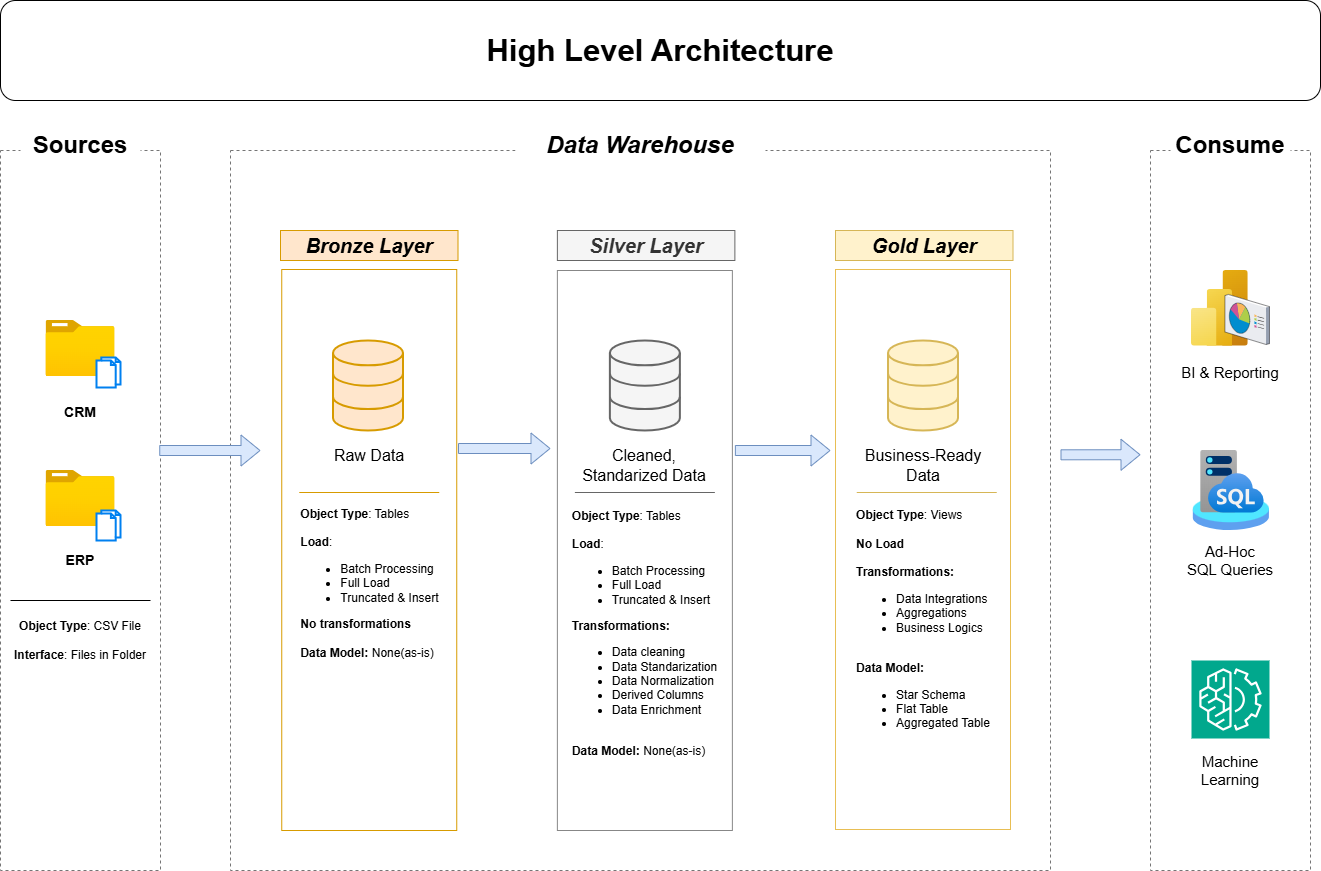

The diagram above was exported from draw.io. Its source (the exported page's mxGraphModel, read from the mxfile embedded in the PNG):
<mxGraphModel dx="1325" dy="826" grid="0" gridSize="10" guides="1" tooltips="1" connect="1" arrows="1" fold="1" page="0" pageScale="1" pageWidth="700" pageHeight="1000" math="0" shadow="0">
  <root>
    <mxCell id="0" />
    <mxCell id="1" parent="0" />
    <mxCell id="7vjJDiovGaPJfexz7rWy-1" parent="1" style="rounded=0;whiteSpace=wrap;html=1;fillColor=none;strokeWidth=1;strokeColor=light-dark(#757575, #ededed);dashed=1;" value="" vertex="1">
      <mxGeometry height="720" width="160" x="40" y="200" as="geometry" />
    </mxCell>
    <mxCell id="7vjJDiovGaPJfexz7rWy-2" parent="1" style="rounded=0;whiteSpace=wrap;html=1;fillColor=default;strokeColor=none;" value="&lt;font style=&quot;font-size: 24px;&quot;&gt;&lt;b&gt;Sources&lt;/b&gt;&lt;/font&gt;" vertex="1">
      <mxGeometry height="30" width="120" x="60" y="180" as="geometry" />
    </mxCell>
    <mxCell id="7vjJDiovGaPJfexz7rWy-3" parent="1" style="rounded=0;whiteSpace=wrap;html=1;fillColor=none;strokeWidth=1;strokeColor=light-dark(#757575, #ededed);dashed=1;" value="" vertex="1">
      <mxGeometry height="720" width="820" x="270" y="200" as="geometry" />
    </mxCell>
    <mxCell id="7vjJDiovGaPJfexz7rWy-4" parent="1" style="rounded=0;whiteSpace=wrap;html=1;fillColor=default;strokeColor=none;" value="&lt;span style=&quot;font-size: 24px;&quot;&gt;&lt;i&gt;&lt;b&gt;Data Warehouse&lt;/b&gt;&lt;/i&gt;&lt;/span&gt;" vertex="1">
      <mxGeometry height="30" width="250" x="555" y="180" as="geometry" />
    </mxCell>
    <mxCell id="7vjJDiovGaPJfexz7rWy-5" parent="1" style="rounded=0;whiteSpace=wrap;html=1;fillColor=none;strokeWidth=1;strokeColor=light-dark(#757575, #ededed);dashed=1;" value="" vertex="1">
      <mxGeometry height="720" width="160" x="1190" y="200" as="geometry" />
    </mxCell>
    <mxCell id="7vjJDiovGaPJfexz7rWy-6" parent="1" style="rounded=0;whiteSpace=wrap;html=1;fillColor=default;strokeColor=none;" value="&lt;span style=&quot;font-size: 24px;&quot;&gt;&lt;b&gt;Consume&lt;/b&gt;&lt;/span&gt;" vertex="1">
      <mxGeometry height="30" width="120" x="1210" y="180" as="geometry" />
    </mxCell>
    <mxCell id="7vjJDiovGaPJfexz7rWy-7" parent="1" style="rounded=0;whiteSpace=wrap;html=1;fillColor=#ffe6cc;strokeColor=#d79b00;fontSize=20;" value="&lt;b&gt;&lt;i&gt;Bronze Layer&lt;/i&gt;&lt;/b&gt;" vertex="1">
      <mxGeometry height="30" width="177.5" x="320" y="280" as="geometry" />
    </mxCell>
    <mxCell id="7vjJDiovGaPJfexz7rWy-8" parent="1" style="rounded=0;whiteSpace=wrap;html=1;fillColor=none;strokeColor=#d79b00;fontSize=20;" value="" vertex="1">
      <mxGeometry height="561" width="175" x="321.25" y="319" as="geometry" />
    </mxCell>
    <mxCell id="7vjJDiovGaPJfexz7rWy-9" parent="1" style="rounded=0;whiteSpace=wrap;html=1;fillColor=#f5f5f5;strokeColor=#666666;fontSize=20;fontColor=#333333;" value="&lt;b&gt;&lt;i&gt;Silver Layer&lt;/i&gt;&lt;/b&gt;" vertex="1">
      <mxGeometry height="30" width="177.5" x="596.88" y="279.99999999999994" as="geometry" />
    </mxCell>
    <mxCell id="7vjJDiovGaPJfexz7rWy-10" parent="1" style="rounded=0;whiteSpace=wrap;html=1;fillColor=none;strokeColor=#878787;fontSize=20;" value="" vertex="1">
      <mxGeometry height="560" width="175" x="596.88" y="320" as="geometry" />
    </mxCell>
    <mxCell id="7vjJDiovGaPJfexz7rWy-11" parent="1" style="rounded=0;whiteSpace=wrap;html=1;fillColor=#fff2cc;strokeColor=#d6b656;fontSize=20;" value="&lt;i&gt;&lt;b&gt;Gold Layer&lt;/b&gt;&lt;/i&gt;" vertex="1">
      <mxGeometry height="30" width="177.5" x="875" y="280" as="geometry" />
    </mxCell>
    <mxCell id="7vjJDiovGaPJfexz7rWy-12" parent="1" style="rounded=0;whiteSpace=wrap;html=1;fillColor=none;strokeColor=light-dark(#e8be54, #996500);fontSize=20;" value="" vertex="1">
      <mxGeometry height="560" width="175" x="875" y="319" as="geometry" />
    </mxCell>
    <mxCell id="7vjJDiovGaPJfexz7rWy-14" parent="1" style="image;aspect=fixed;html=1;points=[];align=center;fontSize=12;image=img/lib/azure2/general/Folder_Blank.svg;" value="" vertex="1">
      <mxGeometry height="56" width="69" x="85.5" y="370" as="geometry" />
    </mxCell>
    <mxCell id="7vjJDiovGaPJfexz7rWy-16" parent="1" style="rounded=0;whiteSpace=wrap;html=1;fillColor=none;strokeColor=none;" value="&lt;b&gt;&lt;font style=&quot;font-size: 14px;&quot;&gt;CRM&lt;/font&gt;&lt;/b&gt;" vertex="1">
      <mxGeometry height="50" width="100" x="70" y="437" as="geometry" />
    </mxCell>
    <mxCell id="7vjJDiovGaPJfexz7rWy-17" parent="1" style="image;aspect=fixed;html=1;points=[];align=center;fontSize=12;image=img/lib/azure2/general/Folder_Blank.svg;" value="" vertex="1">
      <mxGeometry height="56.00000000000001" width="69" x="85.5" y="520" as="geometry" />
    </mxCell>
    <mxCell id="7vjJDiovGaPJfexz7rWy-19" parent="1" style="rounded=0;whiteSpace=wrap;html=1;fillColor=none;strokeColor=none;" value="&lt;span style=&quot;font-size: 14px;&quot;&gt;&lt;b&gt;ERP&lt;/b&gt;&lt;/span&gt;" vertex="1">
      <mxGeometry height="50" width="100" x="70" y="585" as="geometry" />
    </mxCell>
    <mxCell id="7vjJDiovGaPJfexz7rWy-22" edge="1" parent="1" style="endArrow=none;html=1;rounded=0;strokeWidth=1;" value="">
      <mxGeometry height="50" relative="1" width="50" as="geometry">
        <mxPoint x="190" y="650" as="sourcePoint" />
        <mxPoint x="50" y="650" as="targetPoint" />
      </mxGeometry>
    </mxCell>
    <mxCell id="7vjJDiovGaPJfexz7rWy-23" parent="1" style="text;html=1;whiteSpace=wrap;strokeColor=none;fillColor=none;align=center;verticalAlign=middle;rounded=0;" value="&lt;div style=&quot;&quot;&gt;&lt;span style=&quot;background-color: transparent; color: light-dark(rgb(0, 0, 0), rgb(255, 255, 255));&quot;&gt;&lt;b&gt;Object Type&lt;/b&gt;: CSV File&lt;/span&gt;&lt;/div&gt;&lt;div style=&quot;&quot;&gt;&lt;span style=&quot;background-color: transparent; color: light-dark(rgb(0, 0, 0), rgb(255, 255, 255));&quot;&gt;&lt;br&gt;&lt;/span&gt;&lt;/div&gt;&lt;div style=&quot;&quot;&gt;&lt;b&gt;Interface&lt;/b&gt;: Files in Folder&lt;/div&gt;" vertex="1">
      <mxGeometry height="60" width="160" x="40" y="660" as="geometry" />
    </mxCell>
    <mxCell id="7vjJDiovGaPJfexz7rWy-25" parent="1" style="html=1;verticalLabelPosition=bottom;align=center;labelBackgroundColor=#ffffff;verticalAlign=top;strokeWidth=2;strokeColor=#d79b00;shadow=0;dashed=0;shape=mxgraph.ios7.icons.data;fillColor=#ffe6cc;" value="" vertex="1">
      <mxGeometry height="90" width="70" x="372.5" y="390" as="geometry" />
    </mxCell>
    <mxCell id="7vjJDiovGaPJfexz7rWy-26" parent="1" style="html=1;verticalLabelPosition=bottom;align=center;labelBackgroundColor=#ffffff;verticalAlign=top;strokeWidth=2;strokeColor=#0080F0;shadow=0;dashed=0;shape=mxgraph.ios7.icons.documents;" value="" vertex="1">
      <mxGeometry height="30" width="24" x="136" y="407" as="geometry" />
    </mxCell>
    <mxCell id="7vjJDiovGaPJfexz7rWy-27" parent="1" style="html=1;verticalLabelPosition=bottom;align=center;labelBackgroundColor=#ffffff;verticalAlign=top;strokeWidth=2;strokeColor=#0080F0;shadow=0;dashed=0;shape=mxgraph.ios7.icons.documents;" value="" vertex="1">
      <mxGeometry height="30" width="24" x="136" y="560" as="geometry" />
    </mxCell>
    <mxCell id="7vjJDiovGaPJfexz7rWy-28" parent="1" style="html=1;verticalLabelPosition=bottom;align=center;labelBackgroundColor=#ffffff;verticalAlign=top;strokeWidth=2;strokeColor=#666666;shadow=0;dashed=0;shape=mxgraph.ios7.icons.data;fillColor=#f5f5f5;fontColor=#333333;" value="" vertex="1">
      <mxGeometry height="90" width="70" x="649.38" y="390" as="geometry" />
    </mxCell>
    <mxCell id="7vjJDiovGaPJfexz7rWy-29" parent="1" style="html=1;verticalLabelPosition=bottom;align=center;labelBackgroundColor=#ffffff;verticalAlign=top;strokeWidth=2;strokeColor=#d6b656;shadow=0;dashed=0;shape=mxgraph.ios7.icons.data;fillColor=#fff2cc;" value="" vertex="1">
      <mxGeometry height="90" width="70" x="927.5" y="390" as="geometry" />
    </mxCell>
    <mxCell id="7vjJDiovGaPJfexz7rWy-30" edge="1" parent="1" style="shape=flexArrow;endArrow=classic;html=1;rounded=0;fillColor=#dae8fc;strokeColor=#6c8ebf;" value="">
      <mxGeometry height="50" relative="1" width="50" as="geometry">
        <mxPoint x="198.75" y="500" as="sourcePoint" />
        <mxPoint x="300" y="500" as="targetPoint" />
      </mxGeometry>
    </mxCell>
    <mxCell id="7vjJDiovGaPJfexz7rWy-31" edge="1" parent="1" style="shape=flexArrow;endArrow=classic;html=1;rounded=0;fillColor=#dae8fc;strokeColor=#6c8ebf;" value="">
      <mxGeometry height="50" relative="1" width="50" as="geometry">
        <mxPoint x="497.5" y="498" as="sourcePoint" />
        <mxPoint x="590" y="498" as="targetPoint" />
      </mxGeometry>
    </mxCell>
    <mxCell id="7vjJDiovGaPJfexz7rWy-32" edge="1" parent="1" style="shape=flexArrow;endArrow=classic;html=1;rounded=0;fillColor=#dae8fc;strokeColor=#6c8ebf;" value="">
      <mxGeometry height="50" relative="1" width="50" as="geometry">
        <mxPoint x="774.38" y="500" as="sourcePoint" />
        <mxPoint x="870" y="500" as="targetPoint" />
      </mxGeometry>
    </mxCell>
    <mxCell id="7vjJDiovGaPJfexz7rWy-33" edge="1" parent="1" style="shape=flexArrow;endArrow=classic;html=1;rounded=0;fillColor=#dae8fc;strokeColor=#6c8ebf;" value="">
      <mxGeometry height="50" relative="1" width="50" as="geometry">
        <mxPoint x="1100" y="504.31000000000006" as="sourcePoint" />
        <mxPoint x="1180" y="504.23" as="targetPoint" />
      </mxGeometry>
    </mxCell>
    <mxCell id="7vjJDiovGaPJfexz7rWy-34" parent="1" style="text;html=1;whiteSpace=wrap;strokeColor=none;fillColor=none;align=center;verticalAlign=middle;rounded=0;" value="&lt;font style=&quot;font-size: 16px;&quot;&gt;Raw Data&lt;/font&gt;" vertex="1">
      <mxGeometry height="30" width="140" x="338.75" y="490" as="geometry" />
    </mxCell>
    <mxCell id="7vjJDiovGaPJfexz7rWy-35" parent="1" style="text;html=1;whiteSpace=wrap;strokeColor=none;fillColor=none;align=center;verticalAlign=middle;rounded=0;" value="&lt;span style=&quot;font-size: 16px;&quot;&gt;Cleaned, Standarized Data&lt;/span&gt;" vertex="1">
      <mxGeometry height="50" width="140" x="614.38" y="490" as="geometry" />
    </mxCell>
    <mxCell id="7vjJDiovGaPJfexz7rWy-36" parent="1" style="text;html=1;whiteSpace=wrap;strokeColor=none;fillColor=none;align=center;verticalAlign=middle;rounded=0;" value="&lt;span style=&quot;font-size: 16px;&quot;&gt;Business-Ready Data&lt;/span&gt;" vertex="1">
      <mxGeometry height="50" width="140" x="892.5" y="490" as="geometry" />
    </mxCell>
    <mxCell id="7vjJDiovGaPJfexz7rWy-39" edge="1" parent="1" style="endArrow=none;html=1;rounded=0;strokeWidth=1;fillColor=#ffe6cc;strokeColor=#d79b00;" value="">
      <mxGeometry height="50" relative="1" width="50" as="geometry">
        <mxPoint x="478.75" y="542" as="sourcePoint" />
        <mxPoint x="338.75" y="542" as="targetPoint" />
      </mxGeometry>
    </mxCell>
    <mxCell id="7vjJDiovGaPJfexz7rWy-40" edge="1" parent="1" style="endArrow=none;html=1;rounded=0;strokeWidth=1;fillColor=#f5f5f5;strokeColor=#666666;" value="">
      <mxGeometry height="50" relative="1" width="50" as="geometry">
        <mxPoint x="754.38" y="542" as="sourcePoint" />
        <mxPoint x="614.38" y="542" as="targetPoint" />
      </mxGeometry>
    </mxCell>
    <mxCell id="7vjJDiovGaPJfexz7rWy-41" edge="1" parent="1" style="endArrow=none;html=1;rounded=0;strokeWidth=1;fillColor=#fff2cc;strokeColor=#d6b656;" value="">
      <mxGeometry height="50" relative="1" width="50" as="geometry">
        <mxPoint x="1036.25" y="542" as="sourcePoint" />
        <mxPoint x="896.25" y="542" as="targetPoint" />
      </mxGeometry>
    </mxCell>
    <mxCell id="7vjJDiovGaPJfexz7rWy-42" parent="1" style="text;html=1;whiteSpace=wrap;strokeColor=none;fillColor=none;align=center;verticalAlign=middle;rounded=0;" value="&lt;div style=&quot;text-align: left;&quot;&gt;&lt;span style=&quot;background-color: transparent; color: light-dark(rgb(0, 0, 0), rgb(255, 255, 255));&quot;&gt;&lt;b&gt;Object Type&lt;/b&gt;: Tables&lt;/span&gt;&lt;/div&gt;&lt;div style=&quot;text-align: left;&quot;&gt;&lt;span style=&quot;background-color: transparent; color: light-dark(rgb(0, 0, 0), rgb(255, 255, 255));&quot;&gt;&lt;br&gt;&lt;/span&gt;&lt;/div&gt;&lt;div style=&quot;text-align: left;&quot;&gt;&lt;b style=&quot;background-color: transparent; color: light-dark(rgb(0, 0, 0), rgb(255, 255, 255));&quot;&gt;Load&lt;/b&gt;&lt;span style=&quot;background-color: transparent; color: light-dark(rgb(0, 0, 0), rgb(255, 255, 255));&quot;&gt;:&lt;/span&gt;&lt;/div&gt;&lt;div style=&quot;&quot;&gt;&lt;ul&gt;&lt;li style=&quot;text-align: left;&quot;&gt;Batch Processing&lt;/li&gt;&lt;li style=&quot;text-align: left;&quot;&gt;Full Load&lt;/li&gt;&lt;li style=&quot;text-align: left;&quot;&gt;Truncated &amp;amp; Insert&lt;/li&gt;&lt;/ul&gt;&lt;/div&gt;&lt;div style=&quot;text-align: left;&quot;&gt;&lt;span style=&quot;background-color: transparent; color: light-dark(rgb(0, 0, 0), rgb(255, 255, 255));&quot;&gt;&lt;b&gt;No transformations&lt;/b&gt;&lt;/span&gt;&lt;/div&gt;&lt;div style=&quot;text-align: left;&quot;&gt;&lt;span style=&quot;background-color: transparent; color: light-dark(rgb(0, 0, 0), rgb(255, 255, 255));&quot;&gt;&lt;b&gt;&lt;br&gt;&lt;/b&gt;&lt;/span&gt;&lt;/div&gt;&lt;div style=&quot;text-align: left;&quot;&gt;&lt;b&gt;Data Model:&lt;/b&gt; None(as-is)&lt;/div&gt;&lt;div style=&quot;text-align: left;&quot;&gt;&lt;span style=&quot;background-color: transparent; color: light-dark(rgb(0, 0, 0), rgb(255, 255, 255));&quot;&gt;&lt;br&gt;&lt;/span&gt;&lt;/div&gt;" vertex="1">
      <mxGeometry height="160" width="152.5" x="332.5" y="560" as="geometry" />
    </mxCell>
    <mxCell id="7vjJDiovGaPJfexz7rWy-45" parent="1" style="text;html=1;whiteSpace=wrap;strokeColor=none;fillColor=none;align=center;verticalAlign=middle;rounded=0;" value="&lt;div style=&quot;text-align: left;&quot;&gt;&lt;span style=&quot;background-color: transparent; color: light-dark(rgb(0, 0, 0), rgb(255, 255, 255));&quot;&gt;&lt;b&gt;Object Type&lt;/b&gt;: Tables&lt;/span&gt;&lt;/div&gt;&lt;div style=&quot;text-align: left;&quot;&gt;&lt;span style=&quot;background-color: transparent; color: light-dark(rgb(0, 0, 0), rgb(255, 255, 255));&quot;&gt;&lt;br&gt;&lt;/span&gt;&lt;/div&gt;&lt;div style=&quot;text-align: left;&quot;&gt;&lt;b style=&quot;background-color: transparent; color: light-dark(rgb(0, 0, 0), rgb(255, 255, 255));&quot;&gt;Load&lt;/b&gt;&lt;span style=&quot;background-color: transparent; color: light-dark(rgb(0, 0, 0), rgb(255, 255, 255));&quot;&gt;:&lt;/span&gt;&lt;/div&gt;&lt;div style=&quot;&quot;&gt;&lt;ul&gt;&lt;li style=&quot;text-align: left;&quot;&gt;Batch Processing&lt;/li&gt;&lt;li style=&quot;text-align: left;&quot;&gt;Full Load&lt;/li&gt;&lt;li style=&quot;text-align: left;&quot;&gt;Truncated &amp;amp; Insert&lt;/li&gt;&lt;/ul&gt;&lt;/div&gt;&lt;div style=&quot;text-align: left;&quot;&gt;&lt;b&gt;Transformations:&lt;/b&gt;&lt;/div&gt;&lt;div style=&quot;text-align: left;&quot;&gt;&lt;ul&gt;&lt;li&gt;Data cleaning&lt;/li&gt;&lt;li&gt;Data Standarization&lt;/li&gt;&lt;li&gt;Data Normalization&lt;/li&gt;&lt;li&gt;Derived Columns&lt;/li&gt;&lt;li&gt;Data Enrichment&lt;/li&gt;&lt;/ul&gt;&lt;/div&gt;&lt;div style=&quot;text-align: left;&quot;&gt;&lt;span style=&quot;background-color: transparent; color: light-dark(rgb(0, 0, 0), rgb(255, 255, 255));&quot;&gt;&lt;b&gt;&lt;br&gt;&lt;/b&gt;&lt;/span&gt;&lt;/div&gt;&lt;div style=&quot;text-align: left;&quot;&gt;&lt;b&gt;Data Model:&lt;/b&gt; None(as-is)&lt;/div&gt;&lt;div style=&quot;text-align: left;&quot;&gt;&lt;span style=&quot;background-color: transparent; color: light-dark(rgb(0, 0, 0), rgb(255, 255, 255));&quot;&gt;&lt;br&gt;&lt;/span&gt;&lt;/div&gt;" vertex="1">
      <mxGeometry height="270" width="151.25" x="608.76" y="555" as="geometry" />
    </mxCell>
    <mxCell id="7vjJDiovGaPJfexz7rWy-46" parent="1" style="text;html=1;whiteSpace=wrap;strokeColor=none;fillColor=none;align=center;verticalAlign=middle;rounded=0;" value="&lt;div style=&quot;text-align: left;&quot;&gt;&lt;span style=&quot;background-color: transparent; color: light-dark(rgb(0, 0, 0), rgb(255, 255, 255));&quot;&gt;&lt;b&gt;Object Type&lt;/b&gt;: Views&lt;/span&gt;&lt;/div&gt;&lt;div style=&quot;text-align: left;&quot;&gt;&lt;span style=&quot;background-color: transparent; color: light-dark(rgb(0, 0, 0), rgb(255, 255, 255));&quot;&gt;&lt;br&gt;&lt;/span&gt;&lt;/div&gt;&lt;div style=&quot;text-align: left;&quot;&gt;&lt;b style=&quot;background-color: transparent; color: light-dark(rgb(0, 0, 0), rgb(255, 255, 255));&quot;&gt;No Load&lt;/b&gt;&lt;/div&gt;&lt;div style=&quot;text-align: left;&quot;&gt;&lt;b style=&quot;background-color: transparent; color: light-dark(rgb(0, 0, 0), rgb(255, 255, 255));&quot;&gt;&lt;br&gt;&lt;/b&gt;&lt;/div&gt;&lt;div style=&quot;text-align: left;&quot;&gt;&lt;b&gt;Transformations:&lt;/b&gt;&lt;/div&gt;&lt;div style=&quot;text-align: left;&quot;&gt;&lt;ul&gt;&lt;li&gt;Data Integrations&lt;/li&gt;&lt;li&gt;Aggregations&lt;/li&gt;&lt;li&gt;Business Logics&lt;/li&gt;&lt;/ul&gt;&lt;/div&gt;&lt;div style=&quot;text-align: left;&quot;&gt;&lt;span style=&quot;background-color: transparent; color: light-dark(rgb(0, 0, 0), rgb(255, 255, 255));&quot;&gt;&lt;b&gt;&lt;br&gt;&lt;/b&gt;&lt;/span&gt;&lt;/div&gt;&lt;div style=&quot;text-align: left;&quot;&gt;&lt;b&gt;Data Model:&lt;/b&gt;&amp;nbsp;&lt;/div&gt;&lt;div style=&quot;text-align: left;&quot;&gt;&lt;ul&gt;&lt;li&gt;Star Schema&lt;/li&gt;&lt;li&gt;Flat Table&lt;/li&gt;&lt;li&gt;Aggregated Table&lt;/li&gt;&lt;/ul&gt;&lt;/div&gt;&lt;div style=&quot;text-align: left;&quot;&gt;&lt;span style=&quot;background-color: transparent; color: light-dark(rgb(0, 0, 0), rgb(255, 255, 255));&quot;&gt;&lt;br&gt;&lt;/span&gt;&lt;/div&gt;" vertex="1">
      <mxGeometry height="280" width="147.5" x="888.75" y="542" as="geometry" />
    </mxCell>
    <mxCell id="7vjJDiovGaPJfexz7rWy-49" parent="1" style="image;aspect=fixed;html=1;points=[];align=center;fontSize=12;image=img/lib/azure2/analytics/Power_BI_Embedded.svg;" value="" vertex="1">
      <mxGeometry height="75.67" width="56.75" x="1231" y="320" as="geometry" />
    </mxCell>
    <mxCell id="7vjJDiovGaPJfexz7rWy-50" parent="1" style="verticalLabelPosition=bottom;sketch=0;aspect=fixed;html=1;verticalAlign=top;strokeColor=none;align=center;outlineConnect=0;shape=mxgraph.citrix.reporting;" value="" vertex="1">
      <mxGeometry height="50" width="44.57" x="1264.43" y="344" as="geometry" />
    </mxCell>
    <mxCell id="7vjJDiovGaPJfexz7rWy-51" parent="1" style="text;html=1;whiteSpace=wrap;strokeColor=none;fillColor=none;align=center;verticalAlign=middle;rounded=0;fontSize=15;" value="BI &amp;amp; Reporting" vertex="1">
      <mxGeometry height="40" width="120" x="1210" y="402" as="geometry" />
    </mxCell>
    <mxCell id="7vjJDiovGaPJfexz7rWy-52" parent="1" style="image;aspect=fixed;html=1;points=[];align=center;fontSize=12;image=img/lib/azure2/other/Arc_SQL_Managed_Instance.svg;" value="" vertex="1">
      <mxGeometry height="80" width="76.42" x="1232.58" y="500" as="geometry" />
    </mxCell>
    <mxCell id="7vjJDiovGaPJfexz7rWy-53" parent="1" style="text;html=1;whiteSpace=wrap;strokeColor=none;fillColor=none;align=center;verticalAlign=middle;rounded=0;fontSize=15;" value="Ad-Hoc&lt;div&gt;SQL Queries&lt;/div&gt;" vertex="1">
      <mxGeometry height="40" width="120" x="1210" y="590" as="geometry" />
    </mxCell>
    <mxCell id="7vjJDiovGaPJfexz7rWy-54" parent="1" style="sketch=0;points=[[0,0,0],[0.25,0,0],[0.5,0,0],[0.75,0,0],[1,0,0],[0,1,0],[0.25,1,0],[0.5,1,0],[0.75,1,0],[1,1,0],[0,0.25,0],[0,0.5,0],[0,0.75,0],[1,0.25,0],[1,0.5,0],[1,0.75,0]];outlineConnect=0;fontColor=#232F3E;fillColor=#01A88D;strokeColor=#ffffff;dashed=0;verticalLabelPosition=bottom;verticalAlign=top;align=center;html=1;fontSize=12;fontStyle=0;aspect=fixed;shape=mxgraph.aws4.resourceIcon;resIcon=mxgraph.aws4.machine_learning;" value="" vertex="1">
      <mxGeometry height="78" width="78" x="1231" y="710" as="geometry" />
    </mxCell>
    <mxCell id="7vjJDiovGaPJfexz7rWy-55" parent="1" style="text;html=1;whiteSpace=wrap;strokeColor=none;fillColor=none;align=center;verticalAlign=middle;rounded=0;fontSize=15;" value="&lt;div&gt;Machine Learning&lt;/div&gt;" vertex="1">
      <mxGeometry height="40" width="120" x="1210" y="800" as="geometry" />
    </mxCell>
    <mxCell id="2KbXC_EU8HNdsYGiSH34-2" parent="1" style="rounded=1;whiteSpace=wrap;html=1;" value="&lt;font style=&quot;font-size: 31px;&quot;&gt;&lt;b style=&quot;&quot;&gt;High Level Architecture&lt;/b&gt;&lt;/font&gt;" vertex="1">
      <mxGeometry height="100" width="1320" x="40" y="50" as="geometry" />
    </mxCell>
  </root>
</mxGraphModel>